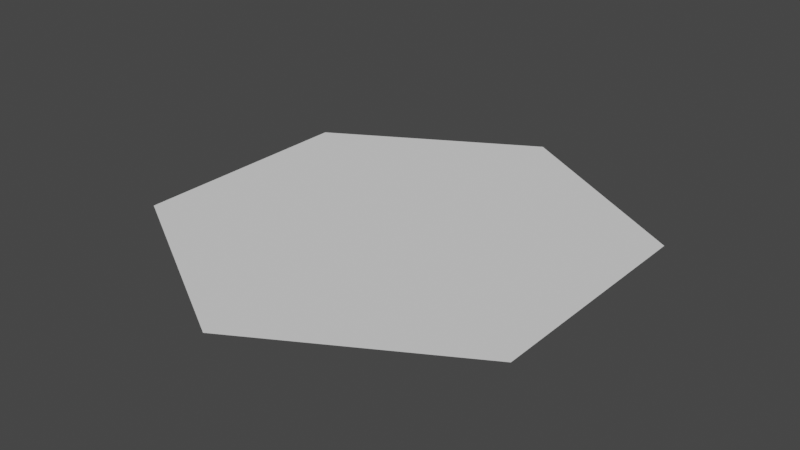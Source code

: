 # Source: hexColorNew.blend  (saved by Blender 2.93.21; exported with 4.5.12 LTS)
import bpy
from mathutils import Matrix  # noqa: F401  (used for matrix-valued properties, if any)

bpy.ops.wm.read_factory_settings(use_empty=True)
scene = bpy.context.scene
scene.name = 'Scene'

# ---- collections
col_collection = bpy.data.collections.new('Collection'); scene.collection.children.link(col_collection)

# ---- world
world_world = bpy.data.worlds.new('World'); scene.world = world_world
world_world.use_nodes = True; world_world.node_tree.nodes.clear()
_N = world_world.node_tree.nodes; _L = world_world.node_tree.links
n0 = _N.new('ShaderNodeOutputWorld'); n0.name = 'World Output'; n0.location = (300, 300)
n1 = _N.new('ShaderNodeBackground'); n1.name = 'Background'; n1.location = (10, 300)
n1.inputs[0].default_value = (0.05088, 0.05088, 0.05088, 1.0)
_L.new(n1.outputs[0], n0.inputs[0])
n0.is_active_output = True
world_world.color = (0.05088, 0.05088, 0.05088)
world_world.use_sun_shadow = False
world_world.sun_shadow_jitter_overblur = 0.0

# ---- meshes
me_cylinder_001 = bpy.data.meshes.new('Cylinder.001')
me_cylinder_001.from_pydata([(1.604, 0.9259, 0.0), (4.19e-08, 1.852, 0.0), (1.604, -0.9259, 0.0), (-1.327e-07, -1.852, 0.0), (-1.604, -0.9259, 0.0), (-1.604, 0.9259, 0.0), (1.834e-08, 2.063e-08, 0.0)], [], [(2, 0, 6), (3, 6, 4), (0, 1, 6), (2, 6, 3), (1, 5, 6), (6, 5, 4)])
_uv = me_cylinder_001.uv_layers.new(name='UVMap')
_uv.uv.foreach_set('vector', [0.4017, 0.1624, 0.4017, 0.3376, 0.25, 0.25, 0.25, 0.07478, 0.25, 0.25, 0.09826, 0.1624, 0.4017, 0.3376, 0.25, 0.4252, 0.25, 0.25, 0.4017, 0.1624, 0.25, 0.25, 0.25, 0.07478, 0.25, 0.4252, 0.09826, 0.3376, 0.25, 0.25, 0.25, 0.25, 0.09826, 0.3376, 0.09826, 0.1624])
_ca = me_cylinder_001.color_attributes.new('Col', 'BYTE_COLOR', 'CORNER')
_ca.data.foreach_set('color', [0.0, 0.0, 1.0, 1.0, 0.0, 0.0, 1.0, 1.0, 1.0, 0.0, 0.0, 1.0, 0.0, 0.0, 1.0, 1.0, 1.0, 0.0, 0.0, 1.0, 0.0, 0.0, 1.0, 1.0, 0.0, 0.0, 1.0, 1.0, 0.0, 0.0, 1.0, 1.0, 1.0, 0.0, 0.0, 1.0, 0.0, 0.0, 1.0, 1.0, 1.0, 0.0, 0.0, 1.0, 0.0, 0.0, 1.0, 1.0, 0.0, 0.0, 1.0, 1.0, 0.0, 0.0, 0.9823, 1.0, 1.0, 0.0, 0.0, 1.0, 1.0, 0.0, 0.0, 1.0, 0.0, 0.0, 0.9823, 1.0, 0.0, 0.0, 1.0, 1.0])
me_cylinder_001.use_remesh_fix_poles = True
me_cylinder_001.use_remesh_preserve_attributes = False
me_cylinder_001.use_mirror_vertex_groups = False
me_cylinder_001.use_paint_bone_selection = False
me_cylinder_001.use_paint_mask = True
me_cylinder_001.update()

# ---- objects
ob_basehex = bpy.data.objects.new('baseHex', me_cylinder_001)

# ---- transforms, parenting, visibility, modifiers, constraints
ob_basehex.location = (0.0, 0.0, 0.0)
ob_basehex.lineart.crease_threshold = 0.0
_vg = ob_basehex.vertex_groups.new(name='hex')

# ---- collection membership
col_collection.objects.link(ob_basehex)

# ---- scene / render settings (as saved in the file)
scene.frame_start = 1; scene.frame_end = 250; scene.frame_set(70)
scene.render.engine = 'BLENDER_EEVEE_NEXT'
scene.cycles.use_denoising = False
scene.cycles.samples = 128
scene.cycles.sampling_pattern = 'TABULATED_SOBOL'
scene.cycles.use_adaptive_sampling = False
scene.cycles.use_light_tree = False
scene.view_settings.view_transform = 'Filmic'
bpy.context.view_layer.update()

# ---- added for rendering (the .blend has no active camera and no usable light): camera, sun
cam_auto = bpy.data.cameras.new('AutoCamera')
cam_auto.lens = 50.0
cam_auto.sensor_width = 36.0
cam_auto.clip_end = 1000.0
ob_auto_camera = bpy.data.objects.new('AutoCamera', cam_auto)
scene.collection.objects.link(ob_auto_camera)
ob_auto_camera.location = (4.53289, -5.43947, 3.62632)
ob_auto_camera.rotation_euler = (1.09748, -7.21219e-08, 0.694738)
scene.camera = ob_auto_camera
light_auto_sun = bpy.data.lights.new('AutoSun', 'SUN')
light_auto_sun.energy = 3.0
light_auto_sun.angle = 0.0523599
ob_auto_sun = bpy.data.objects.new('AutoSun', light_auto_sun)
scene.collection.objects.link(ob_auto_sun)
ob_auto_sun.rotation_euler = (0.872665, 0.174533, 0.523599)
bpy.context.view_layer.update()
